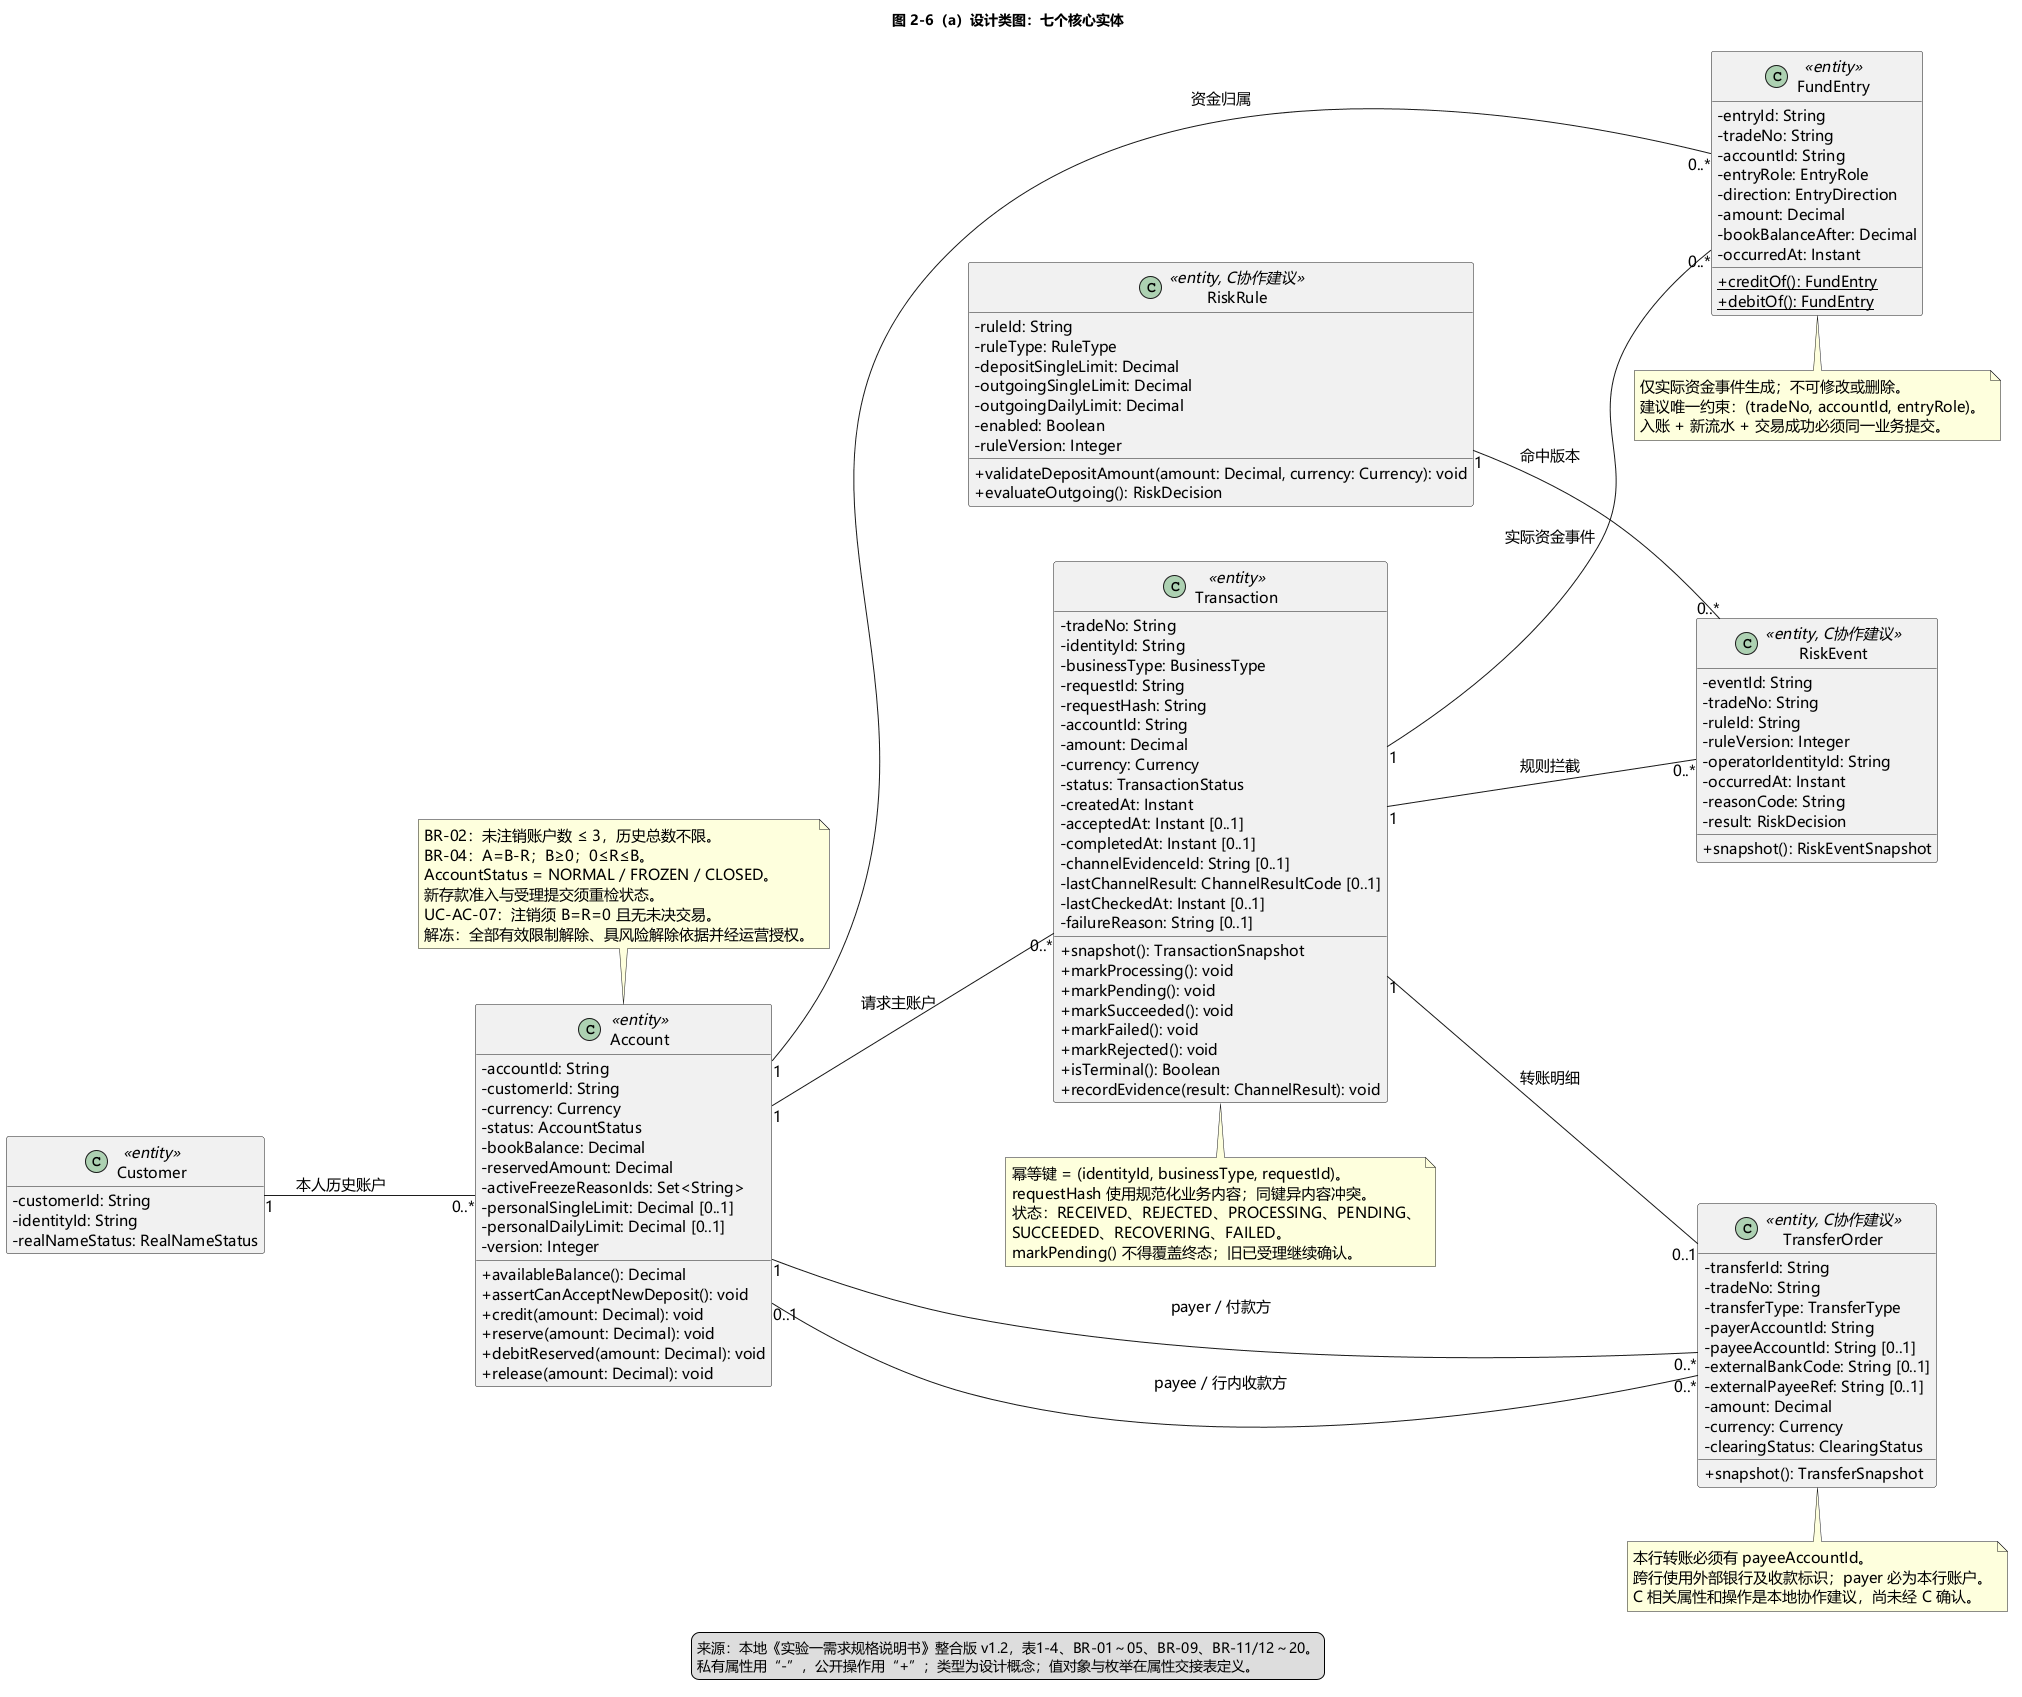

The diagram above was rendered by PlantUML. Its source (embedded in the PNG):
@startuml design-class-core
!pragma layout smetana
title 图 2-6（a）设计类图：七个核心实体
skinparam defaultFontName "Microsoft YaHei"
skinparam defaultFontSize 15
skinparam classAttributeIconSize 0
skinparam shadowing false
skinparam linetype ortho
skinparam nodesep 55
skinparam ranksep 60
hide empty members
left to right direction

class Customer <<entity>> {
  - customerId: String
  - identityId: String
  - realNameStatus: RealNameStatus
}
class Account <<entity>> {
  - accountId: String
  - customerId: String
  - currency: Currency
  - status: AccountStatus
  - bookBalance: Decimal
  - reservedAmount: Decimal
  - activeFreezeReasonIds: Set<String>
  - personalSingleLimit: Decimal [0..1]
  - personalDailyLimit: Decimal [0..1]
  - version: Integer
  + availableBalance(): Decimal
  + assertCanAcceptNewDeposit(): void
  + credit(amount: Decimal): void
  + reserve(amount: Decimal): void
  + debitReserved(amount: Decimal): void
  + release(amount: Decimal): void
}
class Transaction <<entity>> {
  - tradeNo: String
  - identityId: String
  - businessType: BusinessType
  - requestId: String
  - requestHash: String
  - accountId: String
  - amount: Decimal
  - currency: Currency
  - status: TransactionStatus
  - createdAt: Instant
  - acceptedAt: Instant [0..1]
  - completedAt: Instant [0..1]
  - channelEvidenceId: String [0..1]
  - lastChannelResult: ChannelResultCode [0..1]
  - lastCheckedAt: Instant [0..1]
  - failureReason: String [0..1]
  + snapshot(): TransactionSnapshot
  + markProcessing(): void
  + markPending(): void
  + markSucceeded(): void
  + markFailed(): void
  + markRejected(): void
  + isTerminal(): Boolean
  + recordEvidence(result: ChannelResult): void
}
class FundEntry <<entity>> {
  - entryId: String
  - tradeNo: String
  - accountId: String
  - entryRole: EntryRole
  - direction: EntryDirection
  - amount: Decimal
  - bookBalanceAfter: Decimal
  - occurredAt: Instant
  {static} + creditOf(): FundEntry
  {static} + debitOf(): FundEntry
}
class TransferOrder <<entity, C协作建议>> {
  - transferId: String
  - tradeNo: String
  - transferType: TransferType
  - payerAccountId: String
  - payeeAccountId: String [0..1]
  - externalBankCode: String [0..1]
  - externalPayeeRef: String [0..1]
  - amount: Decimal
  - currency: Currency
  - clearingStatus: ClearingStatus
  + snapshot(): TransferSnapshot
}
class RiskRule <<entity, C协作建议>> {
  - ruleId: String
  - ruleType: RuleType
  - depositSingleLimit: Decimal
  - outgoingSingleLimit: Decimal
  - outgoingDailyLimit: Decimal
  - enabled: Boolean
  - ruleVersion: Integer
  + validateDepositAmount(amount: Decimal, currency: Currency): void
  + evaluateOutgoing(): RiskDecision
}
class RiskEvent <<entity, C协作建议>> {
  - eventId: String
  - tradeNo: String
  - ruleId: String
  - ruleVersion: Integer
  - operatorIdentityId: String
  - occurredAt: Instant
  - reasonCode: String
  - result: RiskDecision
  + snapshot(): RiskEventSnapshot
}

Customer "1" -- "0..*" Account : 本人历史账户
Account "1" -- "0..*" Transaction : 请求主账户
Account "1" -- "0..*" FundEntry : 资金归属
Transaction "1" -- "0..*" FundEntry : 实际资金事件
Transaction "1" -- "0..1" TransferOrder : 转账明细
Account "1" -- "0..*" TransferOrder : payer / 付款方
Account "0..1" -- "0..*" TransferOrder : payee / 行内收款方
Transaction "1" -- "0..*" RiskEvent : 规则拦截
RiskRule "1" -- "0..*" RiskEvent : 命中版本

note top of Account
  BR-02：未注销账户数 ≤ 3，历史总数不限。
  BR-04：A=B-R；B≥0；0≤R≤B。
  AccountStatus = NORMAL / FROZEN / CLOSED。
  新存款准入与受理提交须重检状态。
  UC-AC-07：注销须 B=R=0 且无未决交易。
  解冻：全部有效限制解除、具风险解除依据并经运营授权。
end note
note bottom of Transaction
  幂等键 = (identityId, businessType, requestId)。
  requestHash 使用规范化业务内容；同键异内容冲突。
  状态：RECEIVED、REJECTED、PROCESSING、PENDING、
  SUCCEEDED、RECOVERING、FAILED。
  markPending() 不得覆盖终态；旧已受理继续确认。
end note
note bottom of FundEntry
  仅实际资金事件生成；不可修改或删除。
  建议唯一约束：(tradeNo, accountId, entryRole)。
  入账 + 新流水 + 交易成功必须同一业务提交。
end note
note bottom of TransferOrder
  本行转账必须有 payeeAccountId。
  跨行使用外部银行及收款标识；payer 必为本行账户。
  C 相关属性和操作是本地协作建议，尚未经 C 确认。
end note
legend bottom
  来源：本地《实验一需求规格说明书》整合版 v1.2，表1-4、BR-01～05、BR-09、BR-11/12～20。
  私有属性用“-”，公开操作用“+”；类型为设计概念；值对象与枚举在属性交接表定义。
endlegend
@enduml